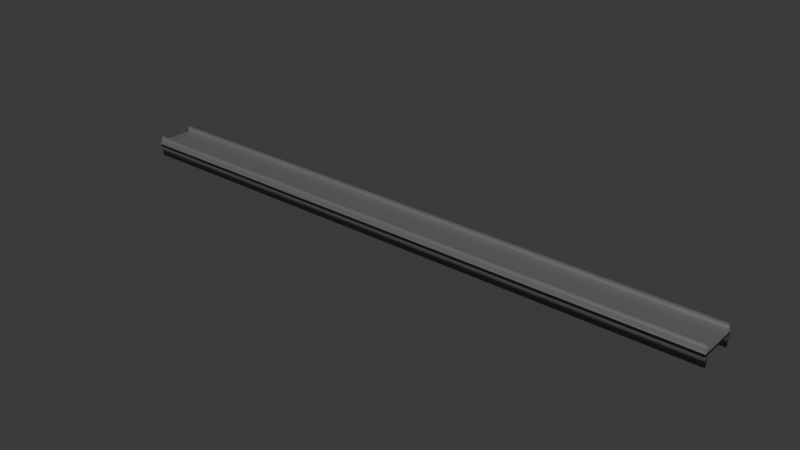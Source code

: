 # Source: car_track_opt.blend  (saved by Blender 4.5.90; exported with 4.5.12 LTS)
import bpy
from mathutils import Matrix  # noqa: F401  (used for matrix-valued properties, if any)

bpy.ops.wm.read_factory_settings(use_empty=True)
scene = bpy.context.scene
scene.name = 'Scene'

# ---- collections
col_collection = bpy.data.collections.new('Collection'); scene.collection.children.link(col_collection)

# ---- materials (node trees are filled in below, after node groups)
mat_material = bpy.data.materials.new('Material')

# ---- material node trees
mat_material.use_nodes = True; mat_material.node_tree.nodes.clear()
_N = mat_material.node_tree.nodes; _L = mat_material.node_tree.links
n0 = _N.new('ShaderNodeBsdfPrincipled'); n0.name = 'Principled BSDF'; n0.location = (-200, 100)
n0.inputs[0].default_value = (0.2367, 0.2395, 0.2481, 1.0)
n0.inputs[1].default_value = 0.5
n1 = _N.new('ShaderNodeOutputMaterial'); n1.name = 'Material Output'; n1.location = (200, 100)
_L.new(n0.outputs[0], n1.inputs[0])
n1.is_active_output = True

# ---- world
world_world = bpy.data.worlds.new('World'); scene.world = world_world
world_world.use_nodes = True; world_world.node_tree.nodes.clear()
_N = world_world.node_tree.nodes; _L = world_world.node_tree.links
n0 = _N.new('ShaderNodeOutputWorld'); n0.name = 'World Output'; n0.location = (200, 100)
n1 = _N.new('ShaderNodeBackground'); n1.name = 'Background'; n1.location = (-200, 100)
n1.inputs[0].default_value = (0.05088, 0.05088, 0.05088, 1.0)
_L.new(n1.outputs[0], n0.inputs[0])
n0.is_active_output = True
world_world.color = (0.05088, 0.05088, 0.05088)
world_world.use_sun_shadow = False
world_world.sun_shadow_jitter_overblur = 0.0

# ---- meshes
me_cube_012 = bpy.data.meshes.new('Cube.012')
me_cube_012.from_pydata([(-1.0, -1.0, -1.0), (-1.0, -1.0, 1.0), (-1.0, 1.0, -1.0), (-1.0, 1.0, 1.0), (1.0, -1.0, -1.0), (1.0, -1.0, 1.0), (1.0, 1.0, -1.0), (1.0, 1.0, 1.0), (-1.0, -0.925, -5.0), (-1.0, -0.925, 3.0), (-1.0, -0.825, -5.0), (-1.0, -0.825, 3.0), (1.0, -0.925, -5.0), (1.0, -0.925, 3.0), (1.0, -0.825, -5.0), (1.0, -0.825, 3.0), (-1.0, 0.825, -5.0), (-1.0, 0.825, 3.0), (-1.0, 0.925, -5.0), (-1.0, 0.925, 3.0), (1.0, 0.825, -5.0), (1.0, 0.825, 3.0), (1.0, 0.925, -5.0), (1.0, 0.925, 3.0), (-1.0, -0.925, 1.0), (-1.0, -0.825, 1.0), (-1.0, 0.825, 1.0), (-1.0, 0.925, 1.0), (-1.0, -0.825, -1.0), (-1.0, -0.925, -1.0), (-1.0, 0.825, -1.0), (-1.0, 0.925, -1.0), (1.0, -0.825, 1.0), (1.0, -0.925, 1.0), (1.0, 0.925, 1.0), (1.0, 0.825, 1.0), (1.0, 0.925, -1.0), (1.0, 0.825, -1.0), (1.0, -0.825, -1.0), (1.0, -0.925, -1.0), (-1.0, 0.925, 1.0), (-1.0, 0.925, -1.0), (-1.0, -0.825, -1.0), (-1.0, -0.925, -1.0), (-1.0, -0.925, 1.0), (-1.0, -0.825, 1.0), (-1.0, 0.825, 1.0), (-1.0, 0.825, -1.0), (1.0, -0.925, -1.0), (1.0, -0.925, 1.0), (1.0, 0.925, -1.0), (1.0, 0.925, 1.0), (1.0, 0.825, 1.0), (1.0, 0.825, -1.0), (1.0, -0.825, 1.0), (1.0, -0.825, -1.0)], [], [(2, 3, 7, 6), (4, 5, 1, 0), (10, 14, 12, 8), (15, 11, 9, 13), (18, 22, 20, 16), (23, 19, 17, 21), (40, 3, 2, 41), (42, 43, 44, 45), (0, 1, 44, 43), (46, 40, 41, 47), (45, 46, 47, 42), (5, 4, 48, 49), (50, 6, 7, 51), (50, 51, 52, 53), (53, 52, 54, 55), (48, 55, 54, 49), (48, 4, 0, 43), (16, 47, 41, 18), (8, 43, 42, 10), (42, 47, 53, 55), (2, 6, 50, 41), (19, 40, 46, 17), (44, 1, 5, 49), (11, 45, 44, 9), (51, 7, 3, 40), (46, 45, 54, 52), (25, 11, 15, 32), (14, 10, 28, 38), (13, 49, 54, 15), (33, 13, 9, 24), (29, 8, 12, 39), (14, 55, 48, 12), (27, 19, 23, 34), (22, 18, 31, 36), (22, 50, 53, 20), (35, 21, 17, 26), (30, 16, 20, 37), (21, 52, 51, 23)])
me_cube_012.polygons.foreach_set('use_smooth', [True] * 38)
_uv = me_cube_012.uv_layers.new(name='UVMap')
_uv.uv.foreach_set('vector', [0.375, 0.25, 0.625, 0.25, 0.625, 0.5, 0.375, 0.5, 0.375, 0.75, 0.625, 0.75, 0.625, 1.0, 0.375, 1.0, 0.125, 0.5, 0.375, 0.5, 0.375, 0.75, 0.125, 0.75, 0.625, 0.5, 0.875, 0.5, 0.875, 0.75, 0.625, 0.75, 0.125, 0.5, 0.375, 0.5, 0.375, 0.75, 0.125, 0.75, 0.625, 0.5, 0.875, 0.5, 0.875, 0.75, 0.625, 0.75, 0.625, 0.2406, 0.625, 0.25, 0.375, 0.25, 0.375, 0.2406, 0.375, 0.02187, 0.375, 0.009375, 0.625, 0.009375, 0.625, 0.02188, 0.375, 0.0, 0.625, 0.0, 0.625, 0.009375, 0.375, 0.009375, 0.625, 0.2281, 0.625, 0.2406, 0.375, 0.2406, 0.375, 0.2281, 0.625, 0.02188, 0.625, 0.2281, 0.375, 0.2281, 0.375, 0.02187, 0.625, 0.75, 0.375, 0.75, 0.375, 0.7406, 0.625, 0.7406, 0.375, 0.5094, 0.375, 0.5, 0.625, 0.5, 0.625, 0.5094, 0.375, 0.5094, 0.625, 0.5094, 0.625, 0.5219, 0.375, 0.5219, 0.375, 0.5219, 0.625, 0.5219, 0.625, 0.7281, 0.375, 0.7281, 0.375, 0.7406, 0.375, 0.7281, 0.625, 0.7281, 0.625, 0.7406, 0.375, 0.7406, 0.375, 0.75, 0.125, 0.75, 0.125, 0.7406, 0.125, 0.75, 0.375, 0.2281, 0.375, 0.2406, 0.125, 0.5, 0.125, 0.75, 0.375, 0.009375, 0.375, 0.02187, 0.125, 0.5, 0.125, 0.7281, 0.125, 0.5219, 0.375, 0.5219, 0.375, 0.7281, 0.125, 0.5, 0.375, 0.5, 0.375, 0.5094, 0.125, 0.5094, 0.875, 0.5, 0.625, 0.2406, 0.625, 0.2281, 0.875, 0.75, 0.875, 0.7406, 0.875, 0.75, 0.625, 0.75, 0.625, 0.7406, 0.875, 0.5, 0.625, 0.02188, 0.625, 0.009375, 0.875, 0.75, 0.625, 0.5094, 0.625, 0.5, 0.875, 0.5, 0.875, 0.5094, 0.875, 0.5219, 0.875, 0.7281, 0.625, 0.7281, 0.625, 0.5219, 0.5625, 0.25, 0.625, 0.25, 0.625, 0.5, 0.5625, 0.5, 0.375, 0.5, 0.375, 0.25, 0.5, 0.25, 0.5, 0.5, 0.625, 0.75, 0.625, 0.7406, 0.625, 0.7281, 0.625, 0.5, 0.5625, 0.75, 0.625, 0.75, 0.625, 1.0, 0.5625, 1.0, 0.5, 1.0, 0.375, 1.0, 0.375, 0.75, 0.5, 0.75, 0.375, 0.5, 0.375, 0.7281, 0.375, 0.7406, 0.375, 0.75, 0.5625, 0.25, 0.625, 0.25, 0.625, 0.5, 0.5625, 0.5, 0.375, 0.5, 0.375, 0.25, 0.5, 0.25, 0.5, 0.5, 0.375, 0.5, 0.375, 0.5094, 0.375, 0.5219, 0.375, 0.75, 0.5625, 0.75, 0.625, 0.75, 0.625, 1.0, 0.5625, 1.0, 0.5, 1.0, 0.375, 1.0, 0.375, 0.75, 0.5, 0.75, 0.625, 0.75, 0.625, 0.5219, 0.625, 0.5094, 0.625, 0.5])
me_cube_012.materials.append(mat_material)
me_cube_012.update()

# ---- objects
ob_cube = bpy.data.objects.new('Cube', me_cube_012)

# ---- transforms, parenting, visibility, modifiers, constraints
ob_cube.location = (0.0, 0.0, 0.25)
ob_cube.scale = (30.0, 2.0, 0.25)

# ---- collection membership
col_collection.objects.link(ob_cube)

# ---- scene / render settings (as saved in the file)
scene.frame_start = 1; scene.frame_end = 250; scene.frame_set(-3)
scene.render.engine = 'BLENDER_EEVEE_NEXT'
scene.cycles.sampling_pattern = 'TABULATED_SOBOL'
scene.eevee.ray_tracing_options.trace_max_roughness = 0.0
bpy.context.view_layer.update()

# ---- added for rendering (the .blend has no active camera and no usable light): camera, sun
cam_auto = bpy.data.cameras.new('AutoCamera')
cam_auto.lens = 50.0
cam_auto.sensor_width = 36.0
cam_auto.clip_end = 1000.0
ob_auto_camera = bpy.data.objects.new('AutoCamera', cam_auto)
scene.collection.objects.link(ob_auto_camera)
ob_auto_camera.location = (55.6675, -66.801, 44.534)
ob_auto_camera.rotation_euler = (1.09748, -7.21219e-08, 0.694738)
scene.camera = ob_auto_camera
light_auto_sun = bpy.data.lights.new('AutoSun', 'SUN')
light_auto_sun.energy = 3.0
light_auto_sun.angle = 0.0523599
ob_auto_sun = bpy.data.objects.new('AutoSun', light_auto_sun)
scene.collection.objects.link(ob_auto_sun)
ob_auto_sun.rotation_euler = (0.872665, 0.174533, 0.523599)
bpy.context.view_layer.update()
